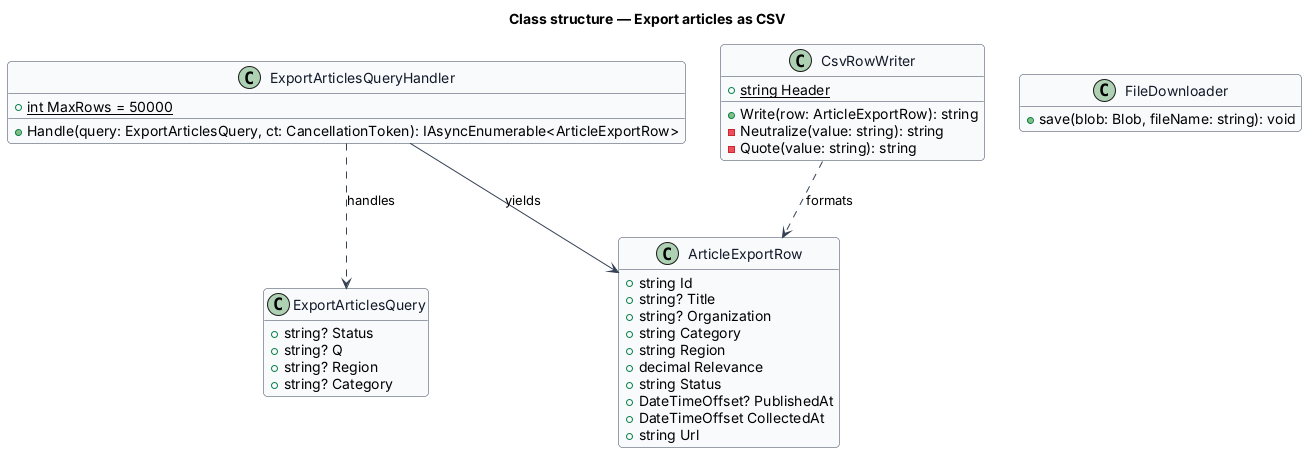

The diagram above was rendered by PlantUML. Its source (embedded in the PNG):
@startuml
skinparam backgroundColor #FFFFFF
skinparam shadowing false
skinparam roundcorner 8
skinparam defaultFontName Arial
skinparam ArrowColor #344054
skinparam class {
  BorderColor #344054
  FontColor #101828
  BackgroundColor #F9FAFB
}
hide empty members
title Class structure — Export articles as CSV

class ExportArticlesQuery {
  +string? Status
  +string? Q
  +string? Region
  +string? Category
}
class ExportArticlesQueryHandler {
  +{static} int MaxRows = 50000
  +Handle(query: ExportArticlesQuery, ct: CancellationToken): IAsyncEnumerable<ArticleExportRow>
}
class ArticleExportRow {
  +string Id
  +string? Title
  +string? Organization
  +string Category
  +string Region
  +decimal Relevance
  +string Status
  +DateTimeOffset? PublishedAt
  +DateTimeOffset CollectedAt
  +string Url
}
class CsvRowWriter {
  +{static} string Header
  +Write(row: ArticleExportRow): string
  -Neutralize(value: string): string
  -Quote(value: string): string
}
class FileDownloader {
  +save(blob: Blob, fileName: string): void
}
ExportArticlesQueryHandler ..> ExportArticlesQuery : handles
ExportArticlesQueryHandler --> ArticleExportRow : yields
CsvRowWriter ..> ArticleExportRow : formats
@enduml